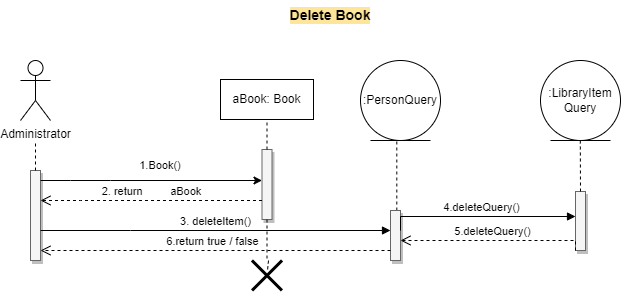

The diagram above was exported from draw.io. Its source (the exported page's mxGraphModel, read from the mxfile embedded in the PNG):
<mxGraphModel dx="-1670" dy="419" grid="1" gridSize="10" guides="1" tooltips="1" connect="1" arrows="1" fold="1" page="1" pageScale="1" pageWidth="850" pageHeight="1100" background="#ffffff" math="0" shadow="0">
  <root>
    <mxCell id="0" />
    <mxCell id="1" parent="0" />
    <mxCell id="FmRjtXZ7-vMsPsvSgfRh-1" value="&lt;b style=&quot;font-size: 14px;&quot;&gt;Delete Book&lt;/b&gt;" style="text;html=1;strokeColor=none;fillColor=none;align=center;verticalAlign=middle;whiteSpace=wrap;rounded=0;fontSize=14;labelBackgroundColor=#FFE599;" parent="1" vertex="1">
      <mxGeometry x="2670" y="660" width="600" height="30" as="geometry" />
    </mxCell>
    <mxCell id="FmRjtXZ7-vMsPsvSgfRh-2" value="Administrator" style="shape=umlActor;verticalLabelPosition=bottom;verticalAlign=top;html=1;outlineConnect=0;" parent="1" vertex="1">
      <mxGeometry x="2660" y="720" width="30" height="60" as="geometry" />
    </mxCell>
    <mxCell id="FmRjtXZ7-vMsPsvSgfRh-5" value="" style="html=1;points=[];perimeter=orthogonalPerimeter;outlineConnect=0;targetShapes=umlLifeline;portConstraint=eastwest;newEdgeStyle={&quot;edgeStyle&quot;:&quot;elbowEdgeStyle&quot;,&quot;elbow&quot;:&quot;vertical&quot;,&quot;curved&quot;:0,&quot;rounded&quot;:0};fillColor=#f5f5f5;fontColor=#333333;strokeColor=#666666;fillStyle=auto;shadow=1;" parent="1" vertex="1">
      <mxGeometry x="2670" y="830" width="10" height="90" as="geometry" />
    </mxCell>
    <mxCell id="FmRjtXZ7-vMsPsvSgfRh-8" value="" style="endArrow=none;dashed=1;html=1;rounded=0;" parent="1" source="FmRjtXZ7-vMsPsvSgfRh-5" edge="1">
      <mxGeometry width="50" height="50" relative="1" as="geometry">
        <mxPoint x="2630" y="850" as="sourcePoint" />
        <mxPoint x="2675" y="800" as="targetPoint" />
      </mxGeometry>
    </mxCell>
    <mxCell id="FmRjtXZ7-vMsPsvSgfRh-11" value="" style="endArrow=classic;html=1;rounded=0;" parent="1" source="FmRjtXZ7-vMsPsvSgfRh-5" target="FmRjtXZ7-vMsPsvSgfRh-33" edge="1">
      <mxGeometry width="50" height="50" relative="1" as="geometry">
        <mxPoint x="2860" y="1020" as="sourcePoint" />
        <mxPoint x="2880" y="840" as="targetPoint" />
        <Array as="points">
          <mxPoint x="2710" y="840" />
          <mxPoint x="2750" y="840" />
        </Array>
      </mxGeometry>
    </mxCell>
    <mxCell id="FmRjtXZ7-vMsPsvSgfRh-12" value="1.Book()" style="text;html=1;strokeColor=none;fillColor=none;align=center;verticalAlign=middle;whiteSpace=wrap;rounded=0;fontSize=11;" parent="1" vertex="1">
      <mxGeometry x="2760" y="810" width="80" height="30" as="geometry" />
    </mxCell>
    <mxCell id="FmRjtXZ7-vMsPsvSgfRh-32" value="aBook: Book" style="html=1;whiteSpace=wrap;" parent="1" vertex="1">
      <mxGeometry x="2860" y="739" width="93" height="40" as="geometry" />
    </mxCell>
    <mxCell id="FmRjtXZ7-vMsPsvSgfRh-33" value="" style="html=1;points=[];perimeter=orthogonalPerimeter;outlineConnect=0;targetShapes=umlLifeline;portConstraint=eastwest;newEdgeStyle={&quot;edgeStyle&quot;:&quot;elbowEdgeStyle&quot;,&quot;elbow&quot;:&quot;vertical&quot;,&quot;curved&quot;:0,&quot;rounded&quot;:0};fillColor=#f5f5f5;fontColor=#333333;strokeColor=#666666;fillStyle=auto;shadow=1;" parent="1" vertex="1">
      <mxGeometry x="2901.5" y="809" width="10" height="70" as="geometry" />
    </mxCell>
    <mxCell id="FmRjtXZ7-vMsPsvSgfRh-34" value="" style="endArrow=none;dashed=1;html=1;rounded=0;" parent="1" source="FmRjtXZ7-vMsPsvSgfRh-33" edge="1">
      <mxGeometry width="50" height="50" relative="1" as="geometry">
        <mxPoint x="2861.5" y="829" as="sourcePoint" />
        <mxPoint x="2906.5" y="779" as="targetPoint" />
      </mxGeometry>
    </mxCell>
    <mxCell id="FmRjtXZ7-vMsPsvSgfRh-35" value="2. return&amp;nbsp; &amp;nbsp; &amp;nbsp; &amp;nbsp; &amp;nbsp;aBook" style="html=1;verticalAlign=bottom;endArrow=open;dashed=1;endSize=8;edgeStyle=elbowEdgeStyle;elbow=vertical;curved=0;rounded=0;" parent="1" source="FmRjtXZ7-vMsPsvSgfRh-33" target="FmRjtXZ7-vMsPsvSgfRh-5" edge="1">
      <mxGeometry relative="1" as="geometry">
        <mxPoint x="2880" y="870" as="sourcePoint" />
        <mxPoint x="2750" y="880" as="targetPoint" />
        <Array as="points">
          <mxPoint x="2720" y="860" />
          <mxPoint x="2730" y="900" />
        </Array>
      </mxGeometry>
    </mxCell>
    <mxCell id="FmRjtXZ7-vMsPsvSgfRh-36" value="3. deleteItem()" style="html=1;verticalAlign=bottom;endArrow=block;edgeStyle=elbowEdgeStyle;elbow=vertical;curved=0;rounded=0;" parent="1" target="FmRjtXZ7-vMsPsvSgfRh-133" edge="1">
      <mxGeometry width="80" relative="1" as="geometry">
        <mxPoint x="2680" y="890" as="sourcePoint" />
        <mxPoint x="2870" y="890" as="targetPoint" />
        <Array as="points">
          <mxPoint x="2770" y="890" />
        </Array>
        <mxPoint as="offset" />
      </mxGeometry>
    </mxCell>
    <mxCell id="FmRjtXZ7-vMsPsvSgfRh-129" value="" style="endArrow=none;dashed=1;html=1;rounded=0;" parent="1" edge="1">
      <mxGeometry width="50" height="50" relative="1" as="geometry">
        <mxPoint x="2906.5" y="919" as="sourcePoint" />
        <mxPoint x="2906.5" y="919" as="targetPoint" />
      </mxGeometry>
    </mxCell>
    <mxCell id="FmRjtXZ7-vMsPsvSgfRh-132" value="" style="endArrow=none;dashed=1;html=1;rounded=0;entryX=0.421;entryY=0.983;entryDx=0;entryDy=0;entryPerimeter=0;" parent="1" source="FmRjtXZ7-vMsPsvSgfRh-133" edge="1">
      <mxGeometry width="50" height="50" relative="1" as="geometry">
        <mxPoint x="3036" y="890" as="sourcePoint" />
        <mxPoint x="3036.31" y="788.6182699999999" as="targetPoint" />
      </mxGeometry>
    </mxCell>
    <mxCell id="FmRjtXZ7-vMsPsvSgfRh-134" value="" style="endArrow=none;dashed=1;html=1;rounded=0;entryX=0.421;entryY=0.983;entryDx=0;entryDy=0;entryPerimeter=0;" parent="1" target="FmRjtXZ7-vMsPsvSgfRh-133" edge="1">
      <mxGeometry width="50" height="50" relative="1" as="geometry">
        <mxPoint x="3036" y="890" as="sourcePoint" />
        <mxPoint x="3036" y="789" as="targetPoint" />
      </mxGeometry>
    </mxCell>
    <mxCell id="FmRjtXZ7-vMsPsvSgfRh-133" value="" style="html=1;points=[];perimeter=orthogonalPerimeter;outlineConnect=0;targetShapes=umlLifeline;portConstraint=eastwest;newEdgeStyle={&quot;edgeStyle&quot;:&quot;elbowEdgeStyle&quot;,&quot;elbow&quot;:&quot;vertical&quot;,&quot;curved&quot;:0,&quot;rounded&quot;:0};fillColor=#f5f5f5;fontColor=#333333;strokeColor=#666666;fillStyle=auto;shadow=1;" parent="1" vertex="1">
      <mxGeometry x="3030" y="870" width="10" height="50" as="geometry" />
    </mxCell>
    <mxCell id="FmRjtXZ7-vMsPsvSgfRh-136" value="4.deleteQuery()" style="html=1;verticalAlign=bottom;endArrow=block;edgeStyle=elbowEdgeStyle;elbow=vertical;curved=0;rounded=0;" parent="1" target="0KTzzG15ioIoM-q5O7Vt-7" edge="1">
      <mxGeometry x="0.0048" width="80" relative="1" as="geometry">
        <mxPoint x="3040" y="890.09" as="sourcePoint" />
        <mxPoint x="3210" y="890" as="targetPoint" />
        <Array as="points">
          <mxPoint x="3080" y="876" />
        </Array>
        <mxPoint as="offset" />
      </mxGeometry>
    </mxCell>
    <mxCell id="0KTzzG15ioIoM-q5O7Vt-1" value=":PersonQuery" style="ellipse;shape=umlEntity;whiteSpace=wrap;html=1;" vertex="1" parent="1">
      <mxGeometry x="3000" y="720" width="80" height="80" as="geometry" />
    </mxCell>
    <mxCell id="0KTzzG15ioIoM-q5O7Vt-4" value=":LibraryItem&lt;br&gt;Query" style="ellipse;shape=umlEntity;whiteSpace=wrap;html=1;" vertex="1" parent="1">
      <mxGeometry x="3180" y="720" width="80" height="80" as="geometry" />
    </mxCell>
    <mxCell id="0KTzzG15ioIoM-q5O7Vt-7" value="" style="html=1;points=[];perimeter=orthogonalPerimeter;outlineConnect=0;targetShapes=umlLifeline;portConstraint=eastwest;newEdgeStyle={&quot;edgeStyle&quot;:&quot;elbowEdgeStyle&quot;,&quot;elbow&quot;:&quot;vertical&quot;,&quot;curved&quot;:0,&quot;rounded&quot;:0};fillColor=#f5f5f5;fontColor=#333333;strokeColor=#666666;fillStyle=auto;shadow=1;" vertex="1" parent="1">
      <mxGeometry x="3215" y="851" width="10" height="59" as="geometry" />
    </mxCell>
    <mxCell id="0KTzzG15ioIoM-q5O7Vt-8" value="" style="endArrow=none;dashed=1;html=1;rounded=0;entryX=0.421;entryY=0.983;entryDx=0;entryDy=0;entryPerimeter=0;" edge="1" parent="1">
      <mxGeometry width="50" height="50" relative="1" as="geometry">
        <mxPoint x="3220" y="851" as="sourcePoint" />
        <mxPoint x="3219.81" y="799.30827" as="targetPoint" />
      </mxGeometry>
    </mxCell>
    <mxCell id="0KTzzG15ioIoM-q5O7Vt-10" value="5.deleteQuery()" style="html=1;verticalAlign=bottom;endArrow=open;dashed=1;endSize=8;edgeStyle=elbowEdgeStyle;elbow=vertical;curved=0;rounded=0;" edge="1" parent="1" target="FmRjtXZ7-vMsPsvSgfRh-133">
      <mxGeometry relative="1" as="geometry">
        <mxPoint x="3215" y="910" as="sourcePoint" />
        <mxPoint x="3135" y="910" as="targetPoint" />
        <Array as="points">
          <mxPoint x="3100" y="900" />
          <mxPoint x="3170" y="890" />
        </Array>
      </mxGeometry>
    </mxCell>
    <mxCell id="0KTzzG15ioIoM-q5O7Vt-12" value="6.return true / false&amp;nbsp;&amp;nbsp;" style="html=1;verticalAlign=bottom;endArrow=open;dashed=1;endSize=8;edgeStyle=elbowEdgeStyle;elbow=vertical;curved=0;rounded=0;" edge="1" parent="1" source="FmRjtXZ7-vMsPsvSgfRh-133" target="FmRjtXZ7-vMsPsvSgfRh-5">
      <mxGeometry relative="1" as="geometry">
        <mxPoint x="3010" y="920" as="sourcePoint" />
        <mxPoint x="2930" y="920" as="targetPoint" />
        <Array as="points">
          <mxPoint x="2720" y="910" />
          <mxPoint x="2950" y="900" />
        </Array>
      </mxGeometry>
    </mxCell>
    <mxCell id="0KTzzG15ioIoM-q5O7Vt-14" value="" style="endArrow=none;dashed=1;html=1;rounded=0;" edge="1" parent="1" source="0KTzzG15ioIoM-q5O7Vt-15">
      <mxGeometry width="50" height="50" relative="1" as="geometry">
        <mxPoint x="2907" y="920" as="sourcePoint" />
        <mxPoint x="2907" y="930" as="targetPoint" />
      </mxGeometry>
    </mxCell>
    <mxCell id="0KTzzG15ioIoM-q5O7Vt-16" value="" style="endArrow=none;dashed=1;html=1;rounded=0;" edge="1" parent="1" source="FmRjtXZ7-vMsPsvSgfRh-33" target="0KTzzG15ioIoM-q5O7Vt-15">
      <mxGeometry width="50" height="50" relative="1" as="geometry">
        <mxPoint x="2907" y="879" as="sourcePoint" />
        <mxPoint x="2907" y="930" as="targetPoint" />
      </mxGeometry>
    </mxCell>
    <mxCell id="0KTzzG15ioIoM-q5O7Vt-15" value="" style="shape=umlDestroy;whiteSpace=wrap;html=1;strokeWidth=3;targetShapes=umlLifeline;" vertex="1" parent="1">
      <mxGeometry x="2891.5" y="920" width="30" height="30" as="geometry" />
    </mxCell>
  </root>
</mxGraphModel>